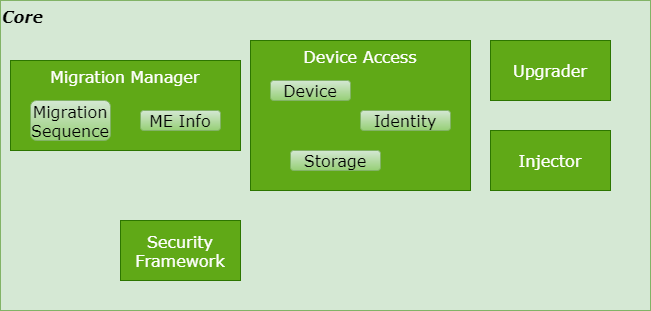

The diagram above was exported from draw.io. Its source (the exported page's mxGraphModel, read from the mxfile embedded in the PNG):
<mxGraphModel dx="1173" dy="530" grid="1" gridSize="10" guides="0" tooltips="1" connect="1" arrows="1" fold="1" page="1" pageScale="1" pageWidth="827" pageHeight="1169" math="0" shadow="0">
  <root>
    <mxCell id="wUgKGo1oeH0BvYZLKjoo-0" />
    <mxCell id="wUgKGo1oeH0BvYZLKjoo-1" parent="wUgKGo1oeH0BvYZLKjoo-0" />
    <mxCell id="wUgKGo1oeH0BvYZLKjoo-2" value="Core" style="rounded=0;whiteSpace=wrap;html=1;fillColor=#d5e8d4;strokeColor=#82b366;fontFamily=Verdana;fontSize=16;verticalAlign=top;align=left;fontStyle=3" vertex="1" parent="wUgKGo1oeH0BvYZLKjoo-1">
      <mxGeometry x="70" y="80" width="650" height="310" as="geometry" />
    </mxCell>
    <mxCell id="wUgKGo1oeH0BvYZLKjoo-3" value="Migration Manager" style="rounded=0;whiteSpace=wrap;html=1;fontFamily=Verdana;fontSize=16;strokeColor=#2D7600;fillColor=#60a917;align=center;verticalAlign=top;fontColor=#ffffff;" vertex="1" parent="wUgKGo1oeH0BvYZLKjoo-1">
      <mxGeometry x="80" y="140" width="230" height="90" as="geometry" />
    </mxCell>
    <mxCell id="wUgKGo1oeH0BvYZLKjoo-4" value="Security Framework" style="rounded=0;whiteSpace=wrap;html=1;fontFamily=Verdana;fontSize=16;strokeColor=#2D7600;fillColor=#60a917;align=center;verticalAlign=middle;fontColor=#ffffff;" vertex="1" parent="wUgKGo1oeH0BvYZLKjoo-1">
      <mxGeometry x="190" y="300" width="120" height="60" as="geometry" />
    </mxCell>
    <mxCell id="wUgKGo1oeH0BvYZLKjoo-5" value="Device Access" style="rounded=0;whiteSpace=wrap;html=1;fontFamily=Verdana;fontSize=16;strokeColor=#2D7600;fillColor=#60a917;align=center;verticalAlign=top;fontColor=#ffffff;" vertex="1" parent="wUgKGo1oeH0BvYZLKjoo-1">
      <mxGeometry x="320" y="120" width="220" height="150" as="geometry" />
    </mxCell>
    <mxCell id="wUgKGo1oeH0BvYZLKjoo-6" value="Identity" style="rounded=1;whiteSpace=wrap;html=1;fontFamily=Verdana;fontSize=16;strokeColor=#82b366;fillColor=#d5e8d4;align=center;verticalAlign=middle;gradientColor=#97d077;" vertex="1" parent="wUgKGo1oeH0BvYZLKjoo-1">
      <mxGeometry x="430" y="190" width="90" height="20" as="geometry" />
    </mxCell>
    <mxCell id="wUgKGo1oeH0BvYZLKjoo-7" value="Device" style="rounded=1;whiteSpace=wrap;html=1;fontFamily=Verdana;fontSize=16;strokeColor=#82b366;fillColor=#d5e8d4;align=center;verticalAlign=middle;gradientColor=#97d077;" vertex="1" parent="wUgKGo1oeH0BvYZLKjoo-1">
      <mxGeometry x="340" y="160" width="80" height="20" as="geometry" />
    </mxCell>
    <mxCell id="wUgKGo1oeH0BvYZLKjoo-8" value="Storage" style="rounded=1;whiteSpace=wrap;html=1;fontFamily=Verdana;fontSize=16;strokeColor=#82b366;fillColor=#d5e8d4;align=center;verticalAlign=middle;gradientColor=#97d077;" vertex="1" parent="wUgKGo1oeH0BvYZLKjoo-1">
      <mxGeometry x="360" y="230" width="90" height="20" as="geometry" />
    </mxCell>
    <mxCell id="wUgKGo1oeH0BvYZLKjoo-9" value="Upgrader" style="rounded=0;whiteSpace=wrap;html=1;fontFamily=Verdana;fontSize=16;strokeColor=#2D7600;fillColor=#60a917;align=center;verticalAlign=middle;fontColor=#ffffff;" vertex="1" parent="wUgKGo1oeH0BvYZLKjoo-1">
      <mxGeometry x="560" y="120" width="120" height="60" as="geometry" />
    </mxCell>
    <mxCell id="wUgKGo1oeH0BvYZLKjoo-10" value="Injector" style="rounded=0;whiteSpace=wrap;html=1;fontFamily=Verdana;fontSize=16;strokeColor=#2D7600;fillColor=#60a917;align=center;verticalAlign=middle;fontColor=#ffffff;" vertex="1" parent="wUgKGo1oeH0BvYZLKjoo-1">
      <mxGeometry x="560" y="210" width="120" height="60" as="geometry" />
    </mxCell>
    <mxCell id="wUgKGo1oeH0BvYZLKjoo-11" value="ME Info" style="rounded=1;whiteSpace=wrap;html=1;fontFamily=Verdana;fontSize=16;strokeColor=#82b366;fillColor=#d5e8d4;align=center;verticalAlign=middle;gradientColor=#97d077;" vertex="1" parent="wUgKGo1oeH0BvYZLKjoo-1">
      <mxGeometry x="210" y="190" width="80" height="20" as="geometry" />
    </mxCell>
    <mxCell id="_3SFtwv7SMd5YCsRGlfU-0" value="Migration Sequence" style="rounded=1;whiteSpace=wrap;html=1;fontFamily=Verdana;fontSize=16;strokeColor=#82b366;fillColor=#d5e8d4;align=center;verticalAlign=middle;gradientColor=#97d077;" vertex="1" parent="wUgKGo1oeH0BvYZLKjoo-1">
      <mxGeometry x="100" y="180" width="80" height="40" as="geometry" />
    </mxCell>
  </root>
</mxGraphModel>